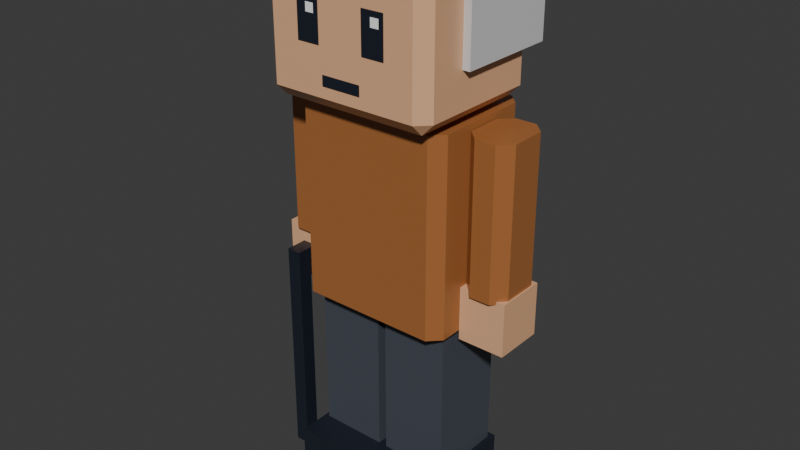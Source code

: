 # Source: townsperson-elder.blend  (saved by Blender 5.3.31; exported with 4.5.12 LTS)
import bpy
from mathutils import Matrix  # noqa: F401  (used for matrix-valued properties, if any)

bpy.ops.wm.read_factory_settings(use_empty=True)
scene = bpy.context.scene
scene.name = 'Scene'

# ---- collections
col_townsperson_elder = bpy.data.collections.new('townsperson-elder'); scene.collection.children.link(col_townsperson_elder)

# ---- materials (node trees are filled in below, after node groups)
mat_swap_shirt = bpy.data.materials.new('swap_shirt')
mat_swap_shirt.diffuse_color = (0.3916, 0.147, 0.04519, 1.0)
mat_swap_shirt.roughness = 0.35
mat_swap_skin = bpy.data.materials.new('swap_skin')
mat_swap_skin.diffuse_color = (0.807, 0.4564, 0.2542, 1.0)
mat_swap_skin.roughness = 0.35
mat_pal_night = bpy.data.materials.new('pal_night')
mat_pal_night.diffuse_color = (0.0137, 0.01764, 0.02956, 1.0)
mat_pal_night.roughness = 0.35
mat_pal_white = bpy.data.materials.new('pal_white')
mat_pal_white.diffuse_color = (1.0, 1.0, 1.0, 1.0)
mat_pal_white.roughness = 0.35
mat_swap_hair = bpy.data.materials.new('swap_hair')
mat_swap_hair.diffuse_color = (0.6939, 0.6939, 0.6939, 1.0)
mat_swap_hair.roughness = 0.35
mat_swap_pants = bpy.data.materials.new('swap_pants')
mat_swap_pants.diffuse_color = (0.06848, 0.07819, 0.0999, 1.0)
mat_swap_pants.roughness = 0.35

# ---- material node trees
mat_swap_shirt.use_nodes = True; mat_swap_shirt.node_tree.nodes.clear()
_N = mat_swap_shirt.node_tree.nodes; _L = mat_swap_shirt.node_tree.links
n0 = _N.new('ShaderNodeBsdfPrincipled'); n0.name = 'Principled BSDF'; n0.location = (-200, 100)
n0.inputs[0].default_value = (0.3916, 0.147, 0.04519, 1.0)
n0.inputs[2].default_value = 0.35
n0.inputs[10].default_value = 0.005
n1 = _N.new('ShaderNodeOutputMaterial'); n1.name = 'Material Output'; n1.location = (200, 100)
_L.new(n0.outputs[0], n1.inputs[0])
n1.is_active_output = True
mat_swap_skin.use_nodes = True; mat_swap_skin.node_tree.nodes.clear()
_N = mat_swap_skin.node_tree.nodes; _L = mat_swap_skin.node_tree.links
n0 = _N.new('ShaderNodeBsdfPrincipled'); n0.name = 'Principled BSDF'; n0.location = (-200, 100)
n0.inputs[0].default_value = (0.807, 0.4564, 0.2542, 1.0)
n0.inputs[2].default_value = 0.35
n0.inputs[10].default_value = 0.005
n1 = _N.new('ShaderNodeOutputMaterial'); n1.name = 'Material Output'; n1.location = (200, 100)
_L.new(n0.outputs[0], n1.inputs[0])
n1.is_active_output = True
mat_pal_night.use_nodes = True; mat_pal_night.node_tree.nodes.clear()
_N = mat_pal_night.node_tree.nodes; _L = mat_pal_night.node_tree.links
n0 = _N.new('ShaderNodeBsdfPrincipled'); n0.name = 'Principled BSDF'; n0.location = (-200, 100)
n0.inputs[0].default_value = (0.0137, 0.01764, 0.02956, 1.0)
n0.inputs[2].default_value = 0.35
n0.inputs[10].default_value = 0.005
n1 = _N.new('ShaderNodeOutputMaterial'); n1.name = 'Material Output'; n1.location = (200, 100)
_L.new(n0.outputs[0], n1.inputs[0])
n1.is_active_output = True
mat_pal_white.use_nodes = True; mat_pal_white.node_tree.nodes.clear()
_N = mat_pal_white.node_tree.nodes; _L = mat_pal_white.node_tree.links
n0 = _N.new('ShaderNodeBsdfPrincipled'); n0.name = 'Principled BSDF'; n0.location = (-200, 100)
n0.inputs[0].default_value = (1.0, 1.0, 1.0, 1.0)
n0.inputs[2].default_value = 0.35
n0.inputs[10].default_value = 0.005
n1 = _N.new('ShaderNodeOutputMaterial'); n1.name = 'Material Output'; n1.location = (200, 100)
_L.new(n0.outputs[0], n1.inputs[0])
n1.is_active_output = True
mat_swap_hair.use_nodes = True; mat_swap_hair.node_tree.nodes.clear()
_N = mat_swap_hair.node_tree.nodes; _L = mat_swap_hair.node_tree.links
n0 = _N.new('ShaderNodeBsdfPrincipled'); n0.name = 'Principled BSDF'; n0.location = (-200, 100)
n0.inputs[0].default_value = (0.6939, 0.6939, 0.6939, 1.0)
n0.inputs[2].default_value = 0.35
n0.inputs[10].default_value = 0.005
n1 = _N.new('ShaderNodeOutputMaterial'); n1.name = 'Material Output'; n1.location = (200, 100)
_L.new(n0.outputs[0], n1.inputs[0])
n1.is_active_output = True
mat_swap_pants.use_nodes = True; mat_swap_pants.node_tree.nodes.clear()
_N = mat_swap_pants.node_tree.nodes; _L = mat_swap_pants.node_tree.links
n0 = _N.new('ShaderNodeBsdfPrincipled'); n0.name = 'Principled BSDF'; n0.location = (-200, 100)
n0.inputs[0].default_value = (0.06848, 0.07819, 0.0999, 1.0)
n0.inputs[2].default_value = 0.35
n0.inputs[10].default_value = 0.005
n1 = _N.new('ShaderNodeOutputMaterial'); n1.name = 'Material Output'; n1.location = (200, 100)
_L.new(n0.outputs[0], n1.inputs[0])
n1.is_active_output = True

# ---- world
world_world = bpy.data.worlds.new('World'); scene.world = world_world
world_world.use_nodes = True; world_world.node_tree.nodes.clear()
_N = world_world.node_tree.nodes; _L = world_world.node_tree.links
n0 = _N.new('ShaderNodeOutputWorld'); n0.name = 'World Output'; n0.location = (200, 100)
n1 = _N.new('ShaderNodeBackground'); n1.name = 'Background'; n1.location = (-200, 100)
n1.inputs[0].default_value = (0.05088, 0.05088, 0.05088, 1.0)
_L.new(n1.outputs[0], n0.inputs[0])
n0.is_active_output = True
world_world.color = (0.05088, 0.05088, 0.05088)
world_world.sun_shadow_jitter_overblur = 0.0

# ---- meshes
me_body = bpy.data.meshes.new('body')
me_body.from_pydata([(-0.23, -0.2, -0.06), (-0.27, -0.16, -0.06), (0.27, -0.16, -0.06), (0.23, -0.2, -0.06), (-0.27, 0.16, -0.06), (-0.23, 0.2, -0.06), (0.23, 0.2, -0.06), (0.27, 0.16, -0.06), (-0.27, -0.16, 0.6), (-0.23, -0.2, 0.6), (0.23, -0.2, 0.6), (0.27, -0.16, 0.6), (-0.23, 0.2, 0.6), (-0.27, 0.16, 0.6), (0.27, 0.16, 0.6), (0.23, 0.2, 0.6)], [], [(8, 1, 0, 9), (2, 11, 10, 3), (4, 13, 12, 5), (14, 7, 6, 15), (0, 3, 10, 9), (0, 1, 4, 5, 6, 7, 2, 3), (1, 8, 13, 4), (2, 7, 14, 11), (5, 12, 15, 6), (8, 9, 10, 11, 14, 15, 12, 13)])
me_body.materials.append(mat_swap_shirt)
me_body.update()
me_head = bpy.data.meshes.new('head')
me_head.from_pydata([(-0.25, -0.24, 0.06), (-0.29, -0.2, 0.06), (-0.25, -0.2, 0.02), (0.25, -0.24, 0.06), (0.25, -0.2, 0.02), (0.29, -0.2, 0.06), (-0.29, 0.2, 0.06), (-0.25, 0.24, 0.06), (-0.25, 0.2, 0.02), (0.25, 0.24, 0.06), (0.29, 0.2, 0.06), (0.25, 0.2, 0.02), (-0.29, -0.2, 0.48), (-0.25, -0.24, 0.48), (-0.25, -0.2, 0.52), (0.25, -0.24, 0.48), (0.29, -0.2, 0.48), (0.25, -0.2, 0.52), (-0.29, 0.2, 0.48), (-0.25, 0.2, 0.52), (-0.25, 0.24, 0.48), (0.29, 0.2, 0.48), (0.25, 0.24, 0.48), (0.25, 0.2, 0.52)], [], [(0, 1, 2), (3, 4, 5), (6, 7, 8), (9, 10, 11), (12, 13, 14), (15, 16, 17), (18, 19, 20), (21, 22, 23), (3, 0, 2, 4), (1, 6, 8, 2), (7, 9, 11, 8), (10, 5, 4, 11), (18, 12, 14, 19), (13, 15, 17, 14), (16, 21, 23, 17), (22, 20, 19, 23), (12, 1, 0, 13), (5, 16, 15, 3), (6, 18, 20, 7), (21, 10, 9, 22), (0, 3, 15, 13), (2, 8, 11, 4), (1, 12, 18, 6), (5, 10, 21, 16), (7, 20, 22, 9), (14, 17, 23, 19)])
me_head.materials.append(mat_swap_skin)
me_head.update()
me_face = bpy.data.meshes.new('face')
me_face.from_pydata([(0.07733, -0.242, 0.2125), (0.1547, -0.242, 0.2125), (0.1547, -0.242, 0.345), (0.07733, -0.242, 0.345), (-0.1547, -0.242, 0.2125), (-0.07733, -0.242, 0.2125), (-0.07733, -0.242, 0.345), (-0.1547, -0.242, 0.345), (-0.06767, -0.242, 0.097), (0.06767, -0.242, 0.097), (0.06767, -0.242, 0.1305), (-0.06767, -0.242, 0.1305)], [], [(0, 1, 2, 3), (4, 5, 6, 7), (8, 9, 10, 11)])
me_face.materials.append(mat_pal_night)
me_face.update()
me_eye_shine = bpy.data.meshes.new('eye_shine')
me_eye_shine.from_pydata([(0.1112, -0.244, 0.299), (0.1402, -0.244, 0.299), (0.1402, -0.244, 0.3275), (0.1112, -0.244, 0.3275), (-0.1208, -0.244, 0.299), (-0.09183, -0.244, 0.299), (-0.09183, -0.244, 0.3275), (-0.1208, -0.244, 0.3275)], [], [(0, 1, 2, 3), (4, 5, 6, 7)])
me_eye_shine.materials.append(mat_pal_white)
me_eye_shine.update()
me_hair = bpy.data.meshes.new('hair')
me_hair.from_pydata([(-0.315, 0.16, 0.18), (0.315, 0.16, 0.18), (-0.315, 0.265, 0.18), (0.315, 0.265, 0.18), (-0.315, 0.16, 0.4), (0.315, 0.16, 0.4), (-0.315, 0.265, 0.4), (0.315, 0.265, 0.4), (-0.315, -0.08, 0.18), (-0.27, -0.08, 0.18), (-0.27, 0.16, 0.18), (-0.315, -0.08, 0.4), (-0.27, -0.08, 0.4), (-0.27, 0.16, 0.4), (0.27, -0.08, 0.18), (0.315, -0.08, 0.18), (0.27, 0.16, 0.18), (0.27, -0.08, 0.4), (0.315, -0.08, 0.4), (0.27, 0.16, 0.4)], [], [(0, 2, 3, 1), (4, 5, 7, 6), (0, 1, 5, 4), (2, 6, 7, 3), (0, 4, 6, 2), (1, 3, 7, 5), (8, 0, 10, 9), (11, 12, 13, 4), (8, 9, 12, 11), (0, 4, 13, 10), (8, 11, 4, 0), (9, 10, 13, 12), (14, 16, 1, 15), (17, 18, 5, 19), (14, 15, 18, 17), (16, 19, 5, 1), (14, 17, 19, 16), (15, 1, 5, 18)])
me_hair.materials.append(mat_swap_hair)
me_hair.update()
me_leg_l = bpy.data.meshes.new('leg_L')
me_leg_l.from_pydata([(-0.115, -0.13, -0.62), (0.115, -0.13, -0.62), (-0.115, 0.13, -0.62), (0.115, 0.13, -0.62), (-0.115, -0.13, 0.02), (0.115, -0.13, 0.02), (-0.115, 0.13, 0.02), (0.115, 0.13, 0.02)], [], [(0, 2, 3, 1), (4, 5, 7, 6), (0, 1, 5, 4), (2, 6, 7, 3), (0, 4, 6, 2), (1, 3, 7, 5)])
me_leg_l.materials.append(mat_swap_pants)
me_leg_l.update()
me_shoe_l = bpy.data.meshes.new('shoe_L')
me_shoe_l.from_pydata([(-0.13, -0.24, -0.74), (0.13, -0.24, -0.74), (-0.13, 0.15, -0.74), (0.13, 0.15, -0.74), (-0.13, -0.24, -0.6), (0.13, -0.24, -0.6), (-0.13, 0.15, -0.6), (0.13, 0.15, -0.6)], [], [(0, 2, 3, 1), (4, 5, 7, 6), (0, 1, 5, 4), (2, 6, 7, 3), (0, 4, 6, 2), (1, 3, 7, 5)])
me_shoe_l.materials.append(mat_pal_night)
me_shoe_l.update()
me_arm_l = bpy.data.meshes.new('arm_L')
me_arm_l.from_pydata([(-0.035, -0.1, -0.4416), (-0.075, -0.06, -0.4416), (0.075, -0.06, -0.4416), (0.035, -0.1, -0.4416), (-0.075, 0.06, -0.4416), (-0.035, 0.1, -0.4416), (0.035, 0.1, -0.4416), (0.075, 0.06, -0.4416), (-0.075, -0.06, 0.06), (-0.035, -0.1, 0.06), (0.035, -0.1, 0.06), (0.075, -0.06, 0.06), (-0.035, 0.1, 0.06), (-0.075, 0.06, 0.06), (0.075, 0.06, 0.06), (0.035, 0.1, 0.06)], [], [(8, 1, 0, 9), (2, 11, 10, 3), (4, 13, 12, 5), (14, 7, 6, 15), (0, 3, 10, 9), (0, 1, 4, 5, 6, 7, 2, 3), (1, 8, 13, 4), (2, 7, 14, 11), (5, 12, 15, 6), (8, 9, 10, 11, 14, 15, 12, 13)])
me_arm_l.materials.append(mat_swap_shirt)
me_arm_l.update()
me_hand_l = bpy.data.meshes.new('hand_L')
me_hand_l.from_pydata([(-0.08, -0.085, -0.6116), (0.08, -0.085, -0.6116), (-0.08, 0.085, -0.6116), (0.08, 0.085, -0.6116), (-0.08, -0.085, -0.4316), (0.08, -0.085, -0.4316), (-0.08, 0.085, -0.4316), (0.08, 0.085, -0.4316)], [], [(0, 2, 3, 1), (4, 5, 7, 6), (0, 1, 5, 4), (2, 6, 7, 3), (0, 4, 6, 2), (1, 3, 7, 5)])
me_hand_l.materials.append(mat_swap_skin)
me_hand_l.update()
me_leg_r = bpy.data.meshes.new('leg_R')
me_leg_r.from_pydata([(-0.115, -0.13, -0.62), (0.115, -0.13, -0.62), (-0.115, 0.13, -0.62), (0.115, 0.13, -0.62), (-0.115, -0.13, 0.02), (0.115, -0.13, 0.02), (-0.115, 0.13, 0.02), (0.115, 0.13, 0.02)], [], [(0, 2, 3, 1), (4, 5, 7, 6), (0, 1, 5, 4), (2, 6, 7, 3), (0, 4, 6, 2), (1, 3, 7, 5)])
me_leg_r.materials.append(mat_swap_pants)
me_leg_r.update()
me_shoe_r = bpy.data.meshes.new('shoe_R')
me_shoe_r.from_pydata([(-0.13, -0.24, -0.74), (0.13, -0.24, -0.74), (-0.13, 0.15, -0.74), (0.13, 0.15, -0.74), (-0.13, -0.24, -0.6), (0.13, -0.24, -0.6), (-0.13, 0.15, -0.6), (0.13, 0.15, -0.6)], [], [(0, 2, 3, 1), (4, 5, 7, 6), (0, 1, 5, 4), (2, 6, 7, 3), (0, 4, 6, 2), (1, 3, 7, 5)])
me_shoe_r.materials.append(mat_pal_night)
me_shoe_r.update()
me_arm_r = bpy.data.meshes.new('arm_R')
me_arm_r.from_pydata([(-0.035, -0.1, -0.4416), (-0.075, -0.06, -0.4416), (0.075, -0.06, -0.4416), (0.035, -0.1, -0.4416), (-0.075, 0.06, -0.4416), (-0.035, 0.1, -0.4416), (0.035, 0.1, -0.4416), (0.075, 0.06, -0.4416), (-0.075, -0.06, 0.06), (-0.035, -0.1, 0.06), (0.035, -0.1, 0.06), (0.075, -0.06, 0.06), (-0.035, 0.1, 0.06), (-0.075, 0.06, 0.06), (0.075, 0.06, 0.06), (0.035, 0.1, 0.06)], [], [(8, 1, 0, 9), (2, 11, 10, 3), (4, 13, 12, 5), (14, 7, 6, 15), (0, 3, 10, 9), (0, 1, 4, 5, 6, 7, 2, 3), (1, 8, 13, 4), (2, 7, 14, 11), (5, 12, 15, 6), (8, 9, 10, 11, 14, 15, 12, 13)])
me_arm_r.materials.append(mat_swap_shirt)
me_arm_r.update()
me_hand_r = bpy.data.meshes.new('hand_R')
me_hand_r.from_pydata([(-0.08, -0.085, -0.6116), (0.08, -0.085, -0.6116), (-0.08, 0.085, -0.6116), (0.08, 0.085, -0.6116), (-0.08, -0.085, -0.4316), (0.08, -0.085, -0.4316), (-0.08, 0.085, -0.4316), (0.08, 0.085, -0.4316)], [], [(0, 2, 3, 1), (4, 5, 7, 6), (0, 1, 5, 4), (2, 6, 7, 3), (0, 4, 6, 2), (1, 3, 7, 5)])
me_hand_r.materials.append(mat_swap_skin)
me_hand_r.update()
me_cane = bpy.data.meshes.new('cane')
me_cane.from_pydata([(-0.025, -0.16, -1.26), (0.025, -0.16, -1.26), (-0.025, -0.11, -1.26), (0.025, -0.11, -1.26), (-0.025, -0.16, -0.5416), (0.025, -0.16, -0.5416), (-0.025, -0.11, -0.5416), (0.025, -0.11, -0.5416), (-0.025, 0.0, -0.5416), (0.025, 0.0, -0.5416), (-0.025, -0.16, -0.4916), (0.025, -0.16, -0.4916), (-0.025, 0.0, -0.4916), (0.025, 0.0, -0.4916)], [], [(0, 2, 3, 1), (4, 5, 7, 6), (0, 1, 5, 4), (2, 6, 7, 3), (0, 4, 6, 2), (1, 3, 7, 5), (4, 8, 9, 5), (10, 11, 13, 12), (4, 5, 11, 10), (8, 12, 13, 9), (4, 10, 12, 8), (5, 9, 13, 11)])
me_cane.materials.append(mat_pal_night)
me_cane.update()

# ---- objects
ob_body = bpy.data.objects.new('body', me_body)
ob_head = bpy.data.objects.new('head', me_head)
ob_face = bpy.data.objects.new('face', me_face)
ob_eye_shine = bpy.data.objects.new('eye_shine', me_eye_shine)
ob_hair = bpy.data.objects.new('hair', me_hair)
ob_leg_l = bpy.data.objects.new('leg_L', me_leg_l)
ob_shoe_l = bpy.data.objects.new('shoe_L', me_shoe_l)
ob_arm_l = bpy.data.objects.new('arm_L', me_arm_l)
ob_hand_l = bpy.data.objects.new('hand_L', me_hand_l)
ob_leg_r = bpy.data.objects.new('leg_R', me_leg_r)
ob_shoe_r = bpy.data.objects.new('shoe_R', me_shoe_r)
ob_arm_r = bpy.data.objects.new('arm_R', me_arm_r)
ob_hand_r = bpy.data.objects.new('hand_R', me_hand_r)
ob_cane = bpy.data.objects.new('cane', me_cane)

# ---- transforms, parenting, visibility, modifiers, constraints
ob_body.location = (0.0, 0.0, 0.74)
ob_head.location = (0.0, -0.05, 1.34)
ob_face.parent = ob_head
ob_face.location = (0.0, 0.0, 0.0)
ob_eye_shine.parent = ob_head
ob_eye_shine.location = (0.0, 0.0, 0.0)
ob_hair.parent = ob_head
ob_hair.location = (0.0, 0.0, 0.0)
ob_leg_l.location = (0.13, 0.0, 0.74)
ob_shoe_l.parent = ob_leg_l
ob_shoe_l.location = (0.0, 0.0, 0.0)
ob_arm_l.location = (0.35, 0.0, 1.26)
ob_hand_l.parent = ob_arm_l
ob_hand_l.location = (0.0, 0.0, 0.0)
ob_leg_r.location = (-0.13, 0.0, 0.74)
ob_shoe_r.parent = ob_leg_r
ob_shoe_r.location = (0.0, 0.0, 0.0)
ob_arm_r.location = (-0.35, 0.0, 1.26)
ob_hand_r.parent = ob_arm_r
ob_hand_r.location = (0.0, 0.0, 0.0)
ob_cane.parent = ob_hand_r
ob_cane.location = (0.0, 0.0, 0.0)

# ---- collection membership
col_townsperson_elder.objects.link(ob_body)
col_townsperson_elder.objects.link(ob_head)
col_townsperson_elder.objects.link(ob_face)
col_townsperson_elder.objects.link(ob_eye_shine)
col_townsperson_elder.objects.link(ob_hair)
col_townsperson_elder.objects.link(ob_leg_l)
col_townsperson_elder.objects.link(ob_shoe_l)
col_townsperson_elder.objects.link(ob_arm_l)
col_townsperson_elder.objects.link(ob_hand_l)
col_townsperson_elder.objects.link(ob_leg_r)
col_townsperson_elder.objects.link(ob_shoe_r)
col_townsperson_elder.objects.link(ob_arm_r)
col_townsperson_elder.objects.link(ob_hand_r)
col_townsperson_elder.objects.link(ob_cane)

# ---- scene / render settings (as saved in the file)
scene.frame_start = 1; scene.frame_end = 250; scene.frame_set(1)
scene.render.engine = 'BLENDER_EEVEE_NEXT'
scene.render.bake_bias = 0.0
scene.render.bake_samples = 0
scene.render.compositor_device = 'GPU'
scene.eevee.use_volume_custom_range = False
scene.eevee.fast_gi_thickness_near = 0.1
scene.eevee.fast_gi_thickness_far = 0.0
scene.eevee.ray_tracing_options.screen_trace_thickness = 0.1
bpy.context.view_layer.update()

# ---- added for rendering (the .blend has no active camera and no usable light): camera, sun
cam_auto = bpy.data.cameras.new('AutoCamera')
cam_auto.lens = 50.0
cam_auto.sensor_width = 36.0
cam_auto.clip_end = 1000.0
ob_auto_camera = bpy.data.objects.new('AutoCamera', cam_auto)
scene.collection.objects.link(ob_auto_camera)
ob_auto_camera.location = (1.95358, -2.38379, 2.49286)
ob_auto_camera.rotation_euler = (1.09748, -7.21219e-08, 0.694738)
scene.camera = ob_auto_camera
light_auto_sun = bpy.data.lights.new('AutoSun', 'SUN')
light_auto_sun.energy = 3.0
light_auto_sun.angle = 0.0523599
ob_auto_sun = bpy.data.objects.new('AutoSun', light_auto_sun)
scene.collection.objects.link(ob_auto_sun)
ob_auto_sun.rotation_euler = (0.872665, 0.174533, 0.523599)
bpy.context.view_layer.update()
